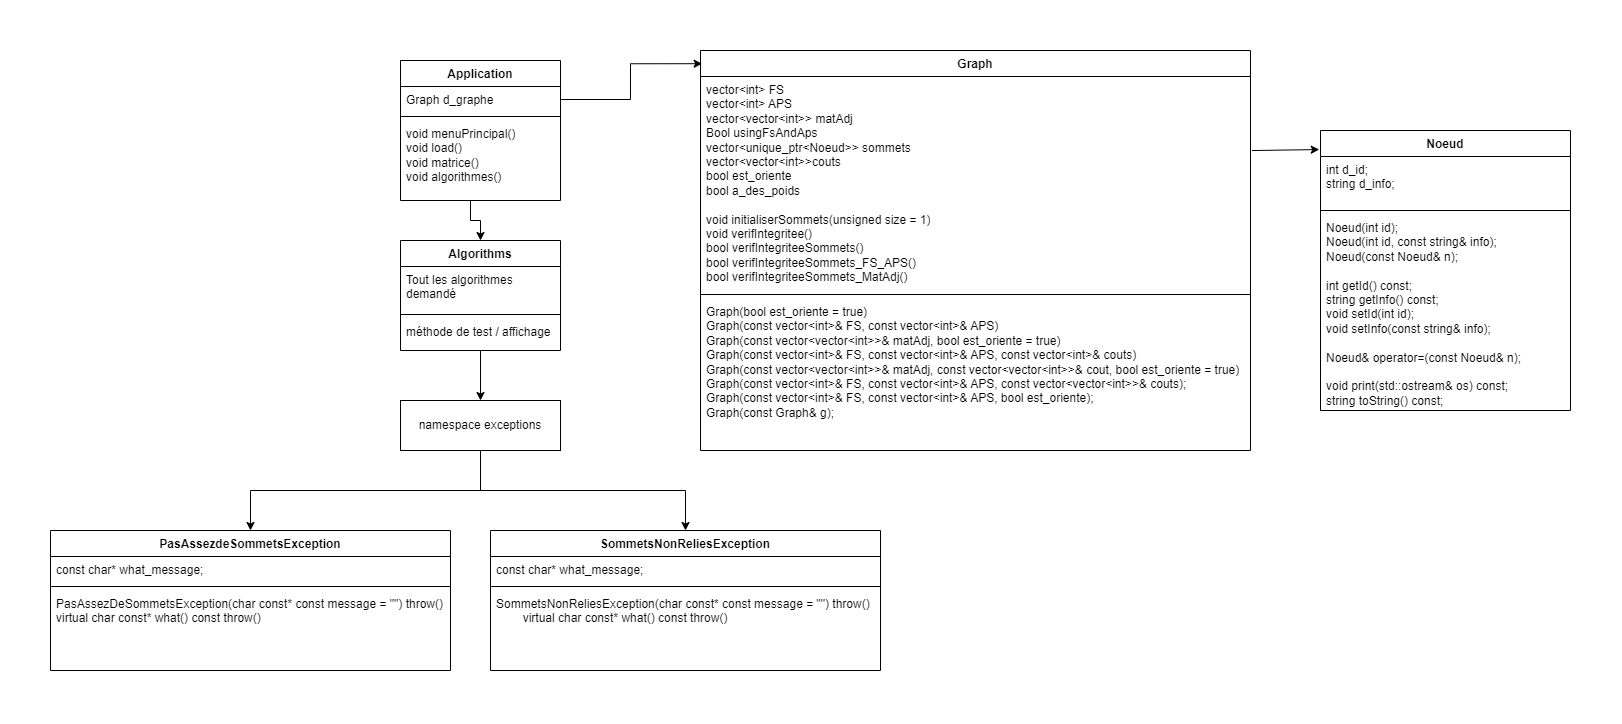

The diagram above was exported from draw.io. Its source (the exported page's mxGraphModel, read from the mxfile embedded in the PNG):
<mxGraphModel dx="1561" dy="688" grid="1" gridSize="10" guides="1" tooltips="1" connect="1" arrows="1" fold="1" page="1" pageScale="1" pageWidth="827" pageHeight="1169" math="0" shadow="0">
  <root>
    <mxCell id="0" />
    <mxCell id="1" parent="0" />
    <mxCell id="vQeXZlkK13o4HSetVQkT-87" value="" style="edgeStyle=orthogonalEdgeStyle;rounded=0;orthogonalLoop=1;jettySize=auto;html=1;entryX=0.5;entryY=0;entryDx=0;entryDy=0;" edge="1" parent="1" source="vQeXZlkK13o4HSetVQkT-38" target="vQeXZlkK13o4HSetVQkT-50">
      <mxGeometry relative="1" as="geometry">
        <Array as="points">
          <mxPoint x="1200" y="690" />
          <mxPoint x="1210" y="690" />
        </Array>
      </mxGeometry>
    </mxCell>
    <mxCell id="vQeXZlkK13o4HSetVQkT-38" value="Application" style="swimlane;fontStyle=1;align=center;verticalAlign=top;childLayout=stackLayout;horizontal=1;startSize=26;horizontalStack=0;resizeParent=1;resizeParentMax=0;resizeLast=0;collapsible=1;marginBottom=0;whiteSpace=wrap;html=1;" vertex="1" parent="1">
      <mxGeometry x="1130" y="530" width="160" height="140" as="geometry" />
    </mxCell>
    <mxCell id="vQeXZlkK13o4HSetVQkT-39" value="Graph d_graphe&lt;br&gt;" style="text;strokeColor=none;fillColor=none;align=left;verticalAlign=top;spacingLeft=4;spacingRight=4;overflow=hidden;rotatable=0;points=[[0,0.5],[1,0.5]];portConstraint=eastwest;whiteSpace=wrap;html=1;" vertex="1" parent="vQeXZlkK13o4HSetVQkT-38">
      <mxGeometry y="26" width="160" height="26" as="geometry" />
    </mxCell>
    <mxCell id="vQeXZlkK13o4HSetVQkT-40" value="" style="line;strokeWidth=1;fillColor=none;align=left;verticalAlign=middle;spacingTop=-1;spacingLeft=3;spacingRight=3;rotatable=0;labelPosition=right;points=[];portConstraint=eastwest;strokeColor=inherit;" vertex="1" parent="vQeXZlkK13o4HSetVQkT-38">
      <mxGeometry y="52" width="160" height="8" as="geometry" />
    </mxCell>
    <mxCell id="vQeXZlkK13o4HSetVQkT-41" value="void menuPrincipal()&lt;br&gt;void load()&lt;br&gt;void matrice()&lt;br&gt;void algorithmes()" style="text;strokeColor=none;fillColor=none;align=left;verticalAlign=top;spacingLeft=4;spacingRight=4;overflow=hidden;rotatable=0;points=[[0,0.5],[1,0.5]];portConstraint=eastwest;whiteSpace=wrap;html=1;" vertex="1" parent="vQeXZlkK13o4HSetVQkT-38">
      <mxGeometry y="60" width="160" height="80" as="geometry" />
    </mxCell>
    <mxCell id="vQeXZlkK13o4HSetVQkT-42" value="Graph" style="swimlane;fontStyle=1;align=center;verticalAlign=top;childLayout=stackLayout;horizontal=1;startSize=26;horizontalStack=0;resizeParent=1;resizeParentMax=0;resizeLast=0;collapsible=1;marginBottom=0;whiteSpace=wrap;html=1;" vertex="1" parent="1">
      <mxGeometry x="1430" y="520" width="550" height="400" as="geometry" />
    </mxCell>
    <mxCell id="vQeXZlkK13o4HSetVQkT-43" value="vector&amp;lt;int&amp;gt; FS&lt;br&gt;vector&amp;lt;int&amp;gt; APS&lt;br&gt;vector&amp;lt;vector&amp;lt;int&amp;gt;&amp;gt; matAdj&lt;br&gt;Bool usingFsAndAps&lt;br&gt;vector&amp;lt;unique_ptr&amp;lt;Noeud&amp;gt;&amp;gt; sommets&lt;br&gt;vector&amp;lt;vector&amp;lt;int&amp;gt;&amp;gt;couts&lt;br&gt;bool est_oriente&lt;br&gt;bool a_des_poids&lt;br&gt;&lt;br&gt;&lt;div&gt;void initialiserSommets(unsigned size = 1)&lt;/div&gt;&lt;div&gt;void verifIntegritee()&lt;/div&gt;&lt;div&gt;&lt;span style=&quot;background-color: initial;&quot;&gt;bool verifIntegriteeSommets()&lt;/span&gt;&lt;/div&gt;&lt;div&gt;bool verifIntegriteeSommets_FS_APS()&lt;/div&gt;&lt;div&gt;bool verifIntegriteeSommets_MatAdj()&lt;/div&gt;" style="text;strokeColor=none;fillColor=none;align=left;verticalAlign=top;spacingLeft=4;spacingRight=4;overflow=hidden;rotatable=0;points=[[0,0.5],[1,0.5]];portConstraint=eastwest;whiteSpace=wrap;html=1;" vertex="1" parent="vQeXZlkK13o4HSetVQkT-42">
      <mxGeometry y="26" width="550" height="214" as="geometry" />
    </mxCell>
    <mxCell id="vQeXZlkK13o4HSetVQkT-44" value="" style="line;strokeWidth=1;fillColor=none;align=left;verticalAlign=middle;spacingTop=-1;spacingLeft=3;spacingRight=3;rotatable=0;labelPosition=right;points=[];portConstraint=eastwest;strokeColor=inherit;" vertex="1" parent="vQeXZlkK13o4HSetVQkT-42">
      <mxGeometry y="240" width="550" height="8" as="geometry" />
    </mxCell>
    <mxCell id="vQeXZlkK13o4HSetVQkT-45" value="Graph(bool est_oriente = true)&lt;br&gt;Graph(const vector&amp;lt;int&amp;gt;&amp;amp; FS, const vector&amp;lt;int&amp;gt;&amp;amp; APS)&lt;br&gt;&lt;div&gt;Graph(const vector&amp;lt;vector&amp;lt;int&amp;gt;&amp;gt;&amp;amp; matAdj, bool est_oriente = true)&lt;/div&gt;&lt;div&gt;Graph(const vector&amp;lt;int&amp;gt;&amp;amp; FS, const vector&amp;lt;int&amp;gt;&amp;amp; APS, const vector&amp;lt;int&amp;gt;&amp;amp; couts)&lt;/div&gt;&lt;div&gt;Graph(const vector&amp;lt;vector&amp;lt;int&amp;gt;&amp;gt;&amp;amp; matAdj, const vector&amp;lt;vector&amp;lt;int&amp;gt;&amp;gt;&amp;amp; cout, bool est_oriente = true)&lt;/div&gt;&lt;div&gt;&lt;span style=&quot;background-color: initial;&quot;&gt;Graph(const vector&amp;lt;int&amp;gt;&amp;amp; FS, const vector&amp;lt;int&amp;gt;&amp;amp; APS, const vector&amp;lt;vector&amp;lt;int&amp;gt;&amp;gt;&amp;amp; couts);&lt;/span&gt;&lt;/div&gt;&lt;div&gt;&lt;span style=&quot;background-color: initial;&quot;&gt;Graph(const vector&amp;lt;int&amp;gt;&amp;amp; FS, const vector&amp;lt;int&amp;gt;&amp;amp; APS, bool est_oriente);&lt;/span&gt;&lt;/div&gt;&lt;div&gt;Graph(const Graph&amp;amp; g);&lt;/div&gt;" style="text;strokeColor=none;fillColor=none;align=left;verticalAlign=top;spacingLeft=4;spacingRight=4;overflow=hidden;rotatable=0;points=[[0,0.5],[1,0.5]];portConstraint=eastwest;whiteSpace=wrap;html=1;" vertex="1" parent="vQeXZlkK13o4HSetVQkT-42">
      <mxGeometry y="248" width="550" height="152" as="geometry" />
    </mxCell>
    <mxCell id="vQeXZlkK13o4HSetVQkT-46" value="Noeud" style="swimlane;fontStyle=1;align=center;verticalAlign=top;childLayout=stackLayout;horizontal=1;startSize=26;horizontalStack=0;resizeParent=1;resizeParentMax=0;resizeLast=0;collapsible=1;marginBottom=0;whiteSpace=wrap;html=1;" vertex="1" parent="1">
      <mxGeometry x="2050" y="600" width="250" height="280" as="geometry" />
    </mxCell>
    <mxCell id="vQeXZlkK13o4HSetVQkT-47" value="&lt;div&gt;int d_id;&lt;/div&gt;&lt;div&gt;string d_info;&lt;/div&gt;" style="text;strokeColor=none;fillColor=none;align=left;verticalAlign=top;spacingLeft=4;spacingRight=4;overflow=hidden;rotatable=0;points=[[0,0.5],[1,0.5]];portConstraint=eastwest;whiteSpace=wrap;html=1;" vertex="1" parent="vQeXZlkK13o4HSetVQkT-46">
      <mxGeometry y="26" width="250" height="50" as="geometry" />
    </mxCell>
    <mxCell id="vQeXZlkK13o4HSetVQkT-48" value="" style="line;strokeWidth=1;fillColor=none;align=left;verticalAlign=middle;spacingTop=-1;spacingLeft=3;spacingRight=3;rotatable=0;labelPosition=right;points=[];portConstraint=eastwest;strokeColor=inherit;" vertex="1" parent="vQeXZlkK13o4HSetVQkT-46">
      <mxGeometry y="76" width="250" height="8" as="geometry" />
    </mxCell>
    <mxCell id="vQeXZlkK13o4HSetVQkT-49" value="&lt;div&gt;Noeud(int id);&lt;/div&gt;&lt;div&gt;Noeud(int id, const string&amp;amp; info);&lt;/div&gt;&lt;div&gt;Noeud(const Noeud&amp;amp; n);&lt;/div&gt;&lt;div&gt;&lt;br&gt;&lt;/div&gt;&lt;div&gt;int getId() const;&lt;/div&gt;&lt;div&gt;string getInfo() const;&lt;/div&gt;&lt;div&gt;void setId(int id);&lt;/div&gt;&lt;div&gt;void setInfo(const string&amp;amp; info);&lt;/div&gt;&lt;div&gt;&lt;br&gt;&lt;/div&gt;&lt;div&gt;Noeud&amp;amp; operator=(const Noeud&amp;amp; n);&lt;/div&gt;&lt;div&gt;&lt;br&gt;&lt;/div&gt;&lt;div&gt;void print(std::ostream&amp;amp; os) const;&lt;/div&gt;&lt;div&gt;string toString() const;&lt;/div&gt;" style="text;strokeColor=none;fillColor=none;align=left;verticalAlign=top;spacingLeft=4;spacingRight=4;overflow=hidden;rotatable=0;points=[[0,0.5],[1,0.5]];portConstraint=eastwest;whiteSpace=wrap;html=1;" vertex="1" parent="vQeXZlkK13o4HSetVQkT-46">
      <mxGeometry y="84" width="250" height="196" as="geometry" />
    </mxCell>
    <mxCell id="vQeXZlkK13o4HSetVQkT-72" style="edgeStyle=orthogonalEdgeStyle;rounded=0;orthogonalLoop=1;jettySize=auto;html=1;exitX=0.5;exitY=1;exitDx=0;exitDy=0;" edge="1" parent="1" source="vQeXZlkK13o4HSetVQkT-63" target="vQeXZlkK13o4HSetVQkT-68">
      <mxGeometry relative="1" as="geometry" />
    </mxCell>
    <mxCell id="vQeXZlkK13o4HSetVQkT-73" style="edgeStyle=orthogonalEdgeStyle;rounded=0;orthogonalLoop=1;jettySize=auto;html=1;exitX=0.5;exitY=1;exitDx=0;exitDy=0;" edge="1" parent="1" source="vQeXZlkK13o4HSetVQkT-63" target="vQeXZlkK13o4HSetVQkT-64">
      <mxGeometry relative="1" as="geometry" />
    </mxCell>
    <mxCell id="vQeXZlkK13o4HSetVQkT-63" value="namespace exceptions" style="html=1;whiteSpace=wrap;" vertex="1" parent="1">
      <mxGeometry x="1130" y="870" width="160" height="50" as="geometry" />
    </mxCell>
    <mxCell id="vQeXZlkK13o4HSetVQkT-64" value="PasAssezdeSommetsException" style="swimlane;fontStyle=1;align=center;verticalAlign=top;childLayout=stackLayout;horizontal=1;startSize=26;horizontalStack=0;resizeParent=1;resizeParentMax=0;resizeLast=0;collapsible=1;marginBottom=0;whiteSpace=wrap;html=1;" vertex="1" parent="1">
      <mxGeometry x="780" y="1000" width="400" height="140" as="geometry" />
    </mxCell>
    <mxCell id="vQeXZlkK13o4HSetVQkT-65" value="const char* what_message;" style="text;strokeColor=none;fillColor=none;align=left;verticalAlign=top;spacingLeft=4;spacingRight=4;overflow=hidden;rotatable=0;points=[[0,0.5],[1,0.5]];portConstraint=eastwest;whiteSpace=wrap;html=1;" vertex="1" parent="vQeXZlkK13o4HSetVQkT-64">
      <mxGeometry y="26" width="400" height="26" as="geometry" />
    </mxCell>
    <mxCell id="vQeXZlkK13o4HSetVQkT-66" value="" style="line;strokeWidth=1;fillColor=none;align=left;verticalAlign=middle;spacingTop=-1;spacingLeft=3;spacingRight=3;rotatable=0;labelPosition=right;points=[];portConstraint=eastwest;strokeColor=inherit;" vertex="1" parent="vQeXZlkK13o4HSetVQkT-64">
      <mxGeometry y="52" width="400" height="8" as="geometry" />
    </mxCell>
    <mxCell id="vQeXZlkK13o4HSetVQkT-67" value="&lt;div&gt;PasAssezDeSommetsException(char const* const message = &quot;&quot;) throw()&lt;/div&gt;&lt;div&gt;virtual char const* what() const throw()&lt;/div&gt;" style="text;strokeColor=none;fillColor=none;align=left;verticalAlign=top;spacingLeft=4;spacingRight=4;overflow=hidden;rotatable=0;points=[[0,0.5],[1,0.5]];portConstraint=eastwest;whiteSpace=wrap;html=1;" vertex="1" parent="vQeXZlkK13o4HSetVQkT-64">
      <mxGeometry y="60" width="400" height="80" as="geometry" />
    </mxCell>
    <mxCell id="vQeXZlkK13o4HSetVQkT-68" value="SommetsNonReliesException" style="swimlane;fontStyle=1;align=center;verticalAlign=top;childLayout=stackLayout;horizontal=1;startSize=26;horizontalStack=0;resizeParent=1;resizeParentMax=0;resizeLast=0;collapsible=1;marginBottom=0;whiteSpace=wrap;html=1;" vertex="1" parent="1">
      <mxGeometry x="1220" y="1000" width="390" height="140" as="geometry" />
    </mxCell>
    <mxCell id="vQeXZlkK13o4HSetVQkT-69" value="const char* what_message;" style="text;strokeColor=none;fillColor=none;align=left;verticalAlign=top;spacingLeft=4;spacingRight=4;overflow=hidden;rotatable=0;points=[[0,0.5],[1,0.5]];portConstraint=eastwest;whiteSpace=wrap;html=1;" vertex="1" parent="vQeXZlkK13o4HSetVQkT-68">
      <mxGeometry y="26" width="390" height="26" as="geometry" />
    </mxCell>
    <mxCell id="vQeXZlkK13o4HSetVQkT-70" value="" style="line;strokeWidth=1;fillColor=none;align=left;verticalAlign=middle;spacingTop=-1;spacingLeft=3;spacingRight=3;rotatable=0;labelPosition=right;points=[];portConstraint=eastwest;strokeColor=inherit;" vertex="1" parent="vQeXZlkK13o4HSetVQkT-68">
      <mxGeometry y="52" width="390" height="8" as="geometry" />
    </mxCell>
    <mxCell id="vQeXZlkK13o4HSetVQkT-71" value="&lt;div&gt;SommetsNonReliesException(char const* const message = &quot;&quot;) throw()&lt;/div&gt;&lt;div&gt;&amp;nbsp; &amp;nbsp; &amp;nbsp; &amp;nbsp; virtual char const* what() const throw()&lt;/div&gt;" style="text;strokeColor=none;fillColor=none;align=left;verticalAlign=top;spacingLeft=4;spacingRight=4;overflow=hidden;rotatable=0;points=[[0,0.5],[1,0.5]];portConstraint=eastwest;whiteSpace=wrap;html=1;" vertex="1" parent="vQeXZlkK13o4HSetVQkT-68">
      <mxGeometry y="60" width="390" height="80" as="geometry" />
    </mxCell>
    <mxCell id="vQeXZlkK13o4HSetVQkT-78" value="" style="endArrow=classic;html=1;rounded=0;entryX=0.5;entryY=0;entryDx=0;entryDy=0;" edge="1" parent="1" target="vQeXZlkK13o4HSetVQkT-63">
      <mxGeometry width="50" height="50" relative="1" as="geometry">
        <mxPoint x="1210" y="820" as="sourcePoint" />
        <mxPoint x="1260" y="810" as="targetPoint" />
      </mxGeometry>
    </mxCell>
    <mxCell id="vQeXZlkK13o4HSetVQkT-50" value="Algorithms" style="swimlane;fontStyle=1;align=center;verticalAlign=top;childLayout=stackLayout;horizontal=1;startSize=26;horizontalStack=0;resizeParent=1;resizeParentMax=0;resizeLast=0;collapsible=1;marginBottom=0;whiteSpace=wrap;html=1;" vertex="1" parent="1">
      <mxGeometry x="1130" y="710" width="160" height="110" as="geometry" />
    </mxCell>
    <mxCell id="vQeXZlkK13o4HSetVQkT-51" value="Tout les algorithmes demandé" style="text;strokeColor=none;fillColor=none;align=left;verticalAlign=top;spacingLeft=4;spacingRight=4;overflow=hidden;rotatable=0;points=[[0,0.5],[1,0.5]];portConstraint=eastwest;whiteSpace=wrap;html=1;" vertex="1" parent="vQeXZlkK13o4HSetVQkT-50">
      <mxGeometry y="26" width="160" height="44" as="geometry" />
    </mxCell>
    <mxCell id="vQeXZlkK13o4HSetVQkT-52" value="" style="line;strokeWidth=1;fillColor=none;align=left;verticalAlign=middle;spacingTop=-1;spacingLeft=3;spacingRight=3;rotatable=0;labelPosition=right;points=[];portConstraint=eastwest;strokeColor=inherit;" vertex="1" parent="vQeXZlkK13o4HSetVQkT-50">
      <mxGeometry y="70" width="160" height="8" as="geometry" />
    </mxCell>
    <mxCell id="vQeXZlkK13o4HSetVQkT-53" value="méthode de test / affichage" style="text;strokeColor=none;fillColor=none;align=left;verticalAlign=top;spacingLeft=4;spacingRight=4;overflow=hidden;rotatable=0;points=[[0,0.5],[1,0.5]];portConstraint=eastwest;whiteSpace=wrap;html=1;" vertex="1" parent="vQeXZlkK13o4HSetVQkT-50">
      <mxGeometry y="78" width="160" height="32" as="geometry" />
    </mxCell>
    <mxCell id="vQeXZlkK13o4HSetVQkT-80" style="edgeStyle=orthogonalEdgeStyle;rounded=0;orthogonalLoop=1;jettySize=auto;html=1;exitX=1;exitY=0.5;exitDx=0;exitDy=0;entryX=0.003;entryY=0.033;entryDx=0;entryDy=0;entryPerimeter=0;" edge="1" parent="1" source="vQeXZlkK13o4HSetVQkT-39" target="vQeXZlkK13o4HSetVQkT-42">
      <mxGeometry relative="1" as="geometry" />
    </mxCell>
    <mxCell id="vQeXZlkK13o4HSetVQkT-81" value="" style="endArrow=classic;html=1;rounded=0;exitX=1.003;exitY=0.346;exitDx=0;exitDy=0;exitPerimeter=0;entryX=-0.005;entryY=0.068;entryDx=0;entryDy=0;entryPerimeter=0;" edge="1" parent="1" source="vQeXZlkK13o4HSetVQkT-43" target="vQeXZlkK13o4HSetVQkT-46">
      <mxGeometry width="50" height="50" relative="1" as="geometry">
        <mxPoint x="1480" y="890" as="sourcePoint" />
        <mxPoint x="1530" y="840" as="targetPoint" />
      </mxGeometry>
    </mxCell>
  </root>
</mxGraphModel>